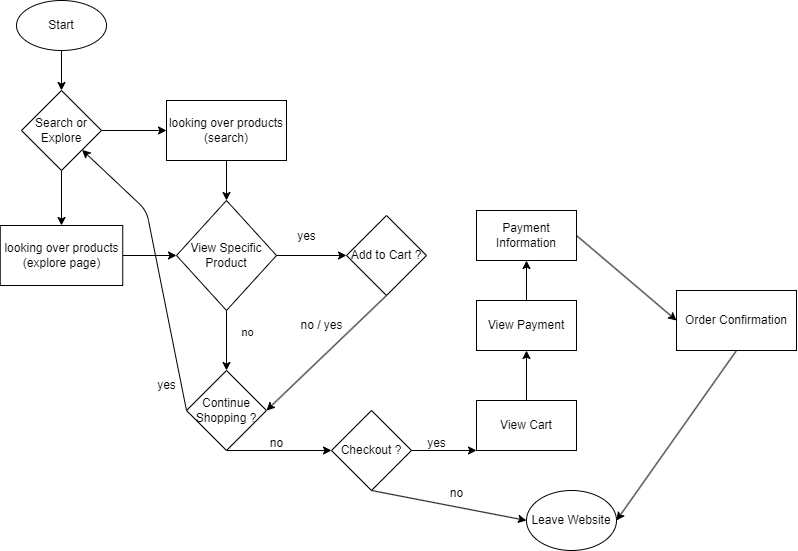

The diagram above was exported from draw.io. Its source (the exported page's mxGraphModel, read from the mxfile embedded in the PNG):
<mxGraphModel dx="1216" dy="787" grid="1" gridSize="10" guides="1" tooltips="1" connect="1" arrows="1" fold="1" page="1" pageScale="1" pageWidth="850" pageHeight="1100" math="0" shadow="0">
  <root>
    <mxCell id="0" />
    <mxCell id="1" parent="0" />
    <mxCell id="4" style="edgeStyle=none;html=1;exitX=0.5;exitY=1;exitDx=0;exitDy=0;entryX=0.5;entryY=0;entryDx=0;entryDy=0;" edge="1" parent="1" source="2" target="3">
      <mxGeometry relative="1" as="geometry" />
    </mxCell>
    <mxCell id="2" value="Start" style="ellipse;whiteSpace=wrap;html=1;" vertex="1" parent="1">
      <mxGeometry x="30" y="30" width="90" height="50" as="geometry" />
    </mxCell>
    <mxCell id="7" style="edgeStyle=none;html=1;exitX=1;exitY=0.5;exitDx=0;exitDy=0;entryX=0;entryY=0.5;entryDx=0;entryDy=0;" edge="1" parent="1" source="3" target="5">
      <mxGeometry relative="1" as="geometry" />
    </mxCell>
    <mxCell id="8" style="edgeStyle=none;html=1;exitX=0.5;exitY=1;exitDx=0;exitDy=0;" edge="1" parent="1" source="3" target="6">
      <mxGeometry relative="1" as="geometry" />
    </mxCell>
    <mxCell id="3" value="Search or Explore" style="rhombus;whiteSpace=wrap;html=1;" vertex="1" parent="1">
      <mxGeometry x="35" y="120" width="80" height="80" as="geometry" />
    </mxCell>
    <mxCell id="11" style="edgeStyle=none;html=1;exitX=0.5;exitY=1;exitDx=0;exitDy=0;" edge="1" parent="1" source="5" target="9">
      <mxGeometry relative="1" as="geometry" />
    </mxCell>
    <mxCell id="5" value="looking over products (search)" style="rounded=0;whiteSpace=wrap;html=1;" vertex="1" parent="1">
      <mxGeometry x="180" y="130" width="120" height="60" as="geometry" />
    </mxCell>
    <mxCell id="10" style="edgeStyle=none;html=1;exitX=1;exitY=0.5;exitDx=0;exitDy=0;entryX=0;entryY=0.5;entryDx=0;entryDy=0;" edge="1" parent="1" source="6" target="9">
      <mxGeometry relative="1" as="geometry" />
    </mxCell>
    <mxCell id="6" value="looking over products (explore page)" style="rounded=0;whiteSpace=wrap;html=1;" vertex="1" parent="1">
      <mxGeometry x="13.75" y="255" width="122.5" height="60" as="geometry" />
    </mxCell>
    <mxCell id="12" style="edgeStyle=none;html=1;exitX=1;exitY=0.5;exitDx=0;exitDy=0;" edge="1" parent="1" source="9">
      <mxGeometry relative="1" as="geometry">
        <mxPoint x="360" y="285" as="targetPoint" />
      </mxGeometry>
    </mxCell>
    <mxCell id="13" style="edgeStyle=none;html=1;exitX=0.5;exitY=1;exitDx=0;exitDy=0;" edge="1" parent="1" source="9">
      <mxGeometry relative="1" as="geometry">
        <mxPoint x="240" y="400" as="targetPoint" />
      </mxGeometry>
    </mxCell>
    <mxCell id="15" value="no" style="edgeLabel;html=1;align=center;verticalAlign=middle;resizable=0;points=[];" vertex="1" connectable="0" parent="13">
      <mxGeometry x="-0.3" y="5" relative="1" as="geometry">
        <mxPoint x="15" as="offset" />
      </mxGeometry>
    </mxCell>
    <mxCell id="9" value="View Specific Product" style="rhombus;whiteSpace=wrap;html=1;" vertex="1" parent="1">
      <mxGeometry x="190" y="230" width="100" height="110" as="geometry" />
    </mxCell>
    <mxCell id="14" value="yes&lt;div&gt;&lt;br&gt;&lt;/div&gt;" style="text;html=1;align=center;verticalAlign=middle;resizable=0;points=[];autosize=1;strokeColor=none;fillColor=none;" vertex="1" parent="1">
      <mxGeometry x="300" y="253" width="40" height="40" as="geometry" />
    </mxCell>
    <mxCell id="18" style="edgeStyle=none;html=1;exitX=0;exitY=0.5;exitDx=0;exitDy=0;" edge="1" parent="1" source="16" target="3">
      <mxGeometry relative="1" as="geometry">
        <Array as="points">
          <mxPoint x="160" y="240" />
        </Array>
      </mxGeometry>
    </mxCell>
    <mxCell id="23" style="edgeStyle=none;html=1;exitX=0.5;exitY=1;exitDx=0;exitDy=0;entryX=0;entryY=0.5;entryDx=0;entryDy=0;" edge="1" parent="1" source="16" target="22">
      <mxGeometry relative="1" as="geometry">
        <mxPoint x="330" y="520" as="targetPoint" />
      </mxGeometry>
    </mxCell>
    <mxCell id="16" value="Continue Shopping ?" style="rhombus;whiteSpace=wrap;html=1;" vertex="1" parent="1">
      <mxGeometry x="200" y="400" width="80" height="80" as="geometry" />
    </mxCell>
    <mxCell id="20" style="edgeStyle=none;html=1;exitX=0.5;exitY=1;exitDx=0;exitDy=0;entryX=1;entryY=0.5;entryDx=0;entryDy=0;" edge="1" parent="1" source="17" target="16">
      <mxGeometry relative="1" as="geometry" />
    </mxCell>
    <mxCell id="17" value="Add to Cart ?" style="rhombus;whiteSpace=wrap;html=1;" vertex="1" parent="1">
      <mxGeometry x="360" y="245" width="80" height="80" as="geometry" />
    </mxCell>
    <mxCell id="19" value="yes" style="text;html=1;align=center;verticalAlign=middle;resizable=0;points=[];autosize=1;strokeColor=none;fillColor=none;" vertex="1" parent="1">
      <mxGeometry x="160" y="400" width="40" height="30" as="geometry" />
    </mxCell>
    <mxCell id="21" value="no / yes" style="text;html=1;align=center;verticalAlign=middle;resizable=0;points=[];autosize=1;strokeColor=none;fillColor=none;" vertex="1" parent="1">
      <mxGeometry x="300" y="340" width="70" height="30" as="geometry" />
    </mxCell>
    <mxCell id="25" style="edgeStyle=none;html=1;exitX=0.5;exitY=1;exitDx=0;exitDy=0;entryX=0;entryY=0.5;entryDx=0;entryDy=0;" edge="1" parent="1" source="22" target="24">
      <mxGeometry relative="1" as="geometry" />
    </mxCell>
    <mxCell id="29" style="edgeStyle=none;html=1;exitX=1;exitY=0.5;exitDx=0;exitDy=0;entryX=0;entryY=1;entryDx=0;entryDy=0;" edge="1" parent="1" source="22" target="28">
      <mxGeometry relative="1" as="geometry" />
    </mxCell>
    <mxCell id="22" value="Checkout ?" style="rhombus;whiteSpace=wrap;html=1;" vertex="1" parent="1">
      <mxGeometry x="345" y="440" width="80" height="80" as="geometry" />
    </mxCell>
    <mxCell id="24" value="Leave Website" style="ellipse;whiteSpace=wrap;html=1;" vertex="1" parent="1">
      <mxGeometry x="540" y="520" width="90" height="60" as="geometry" />
    </mxCell>
    <mxCell id="26" value="no" style="text;html=1;align=center;verticalAlign=middle;resizable=0;points=[];autosize=1;strokeColor=none;fillColor=none;" vertex="1" parent="1">
      <mxGeometry x="270" y="458" width="40" height="30" as="geometry" />
    </mxCell>
    <mxCell id="27" value="no" style="text;html=1;align=center;verticalAlign=middle;resizable=0;points=[];autosize=1;strokeColor=none;fillColor=none;" vertex="1" parent="1">
      <mxGeometry x="450" y="508" width="40" height="30" as="geometry" />
    </mxCell>
    <mxCell id="32" style="edgeStyle=none;html=1;exitX=0.5;exitY=0;exitDx=0;exitDy=0;" edge="1" parent="1" source="28" target="31">
      <mxGeometry relative="1" as="geometry" />
    </mxCell>
    <mxCell id="28" value="View Cart" style="rounded=0;whiteSpace=wrap;html=1;" vertex="1" parent="1">
      <mxGeometry x="490" y="430" width="100" height="50" as="geometry" />
    </mxCell>
    <mxCell id="30" value="yes" style="text;html=1;align=center;verticalAlign=middle;resizable=0;points=[];autosize=1;strokeColor=none;fillColor=none;" vertex="1" parent="1">
      <mxGeometry x="430" y="458" width="40" height="30" as="geometry" />
    </mxCell>
    <mxCell id="34" style="edgeStyle=none;html=1;exitX=0.5;exitY=0;exitDx=0;exitDy=0;entryX=0.5;entryY=1;entryDx=0;entryDy=0;" edge="1" parent="1" source="31" target="33">
      <mxGeometry relative="1" as="geometry" />
    </mxCell>
    <mxCell id="31" value="View Payment" style="rounded=0;whiteSpace=wrap;html=1;" vertex="1" parent="1">
      <mxGeometry x="490" y="330" width="100" height="50" as="geometry" />
    </mxCell>
    <mxCell id="36" style="edgeStyle=none;html=1;exitX=1;exitY=0.5;exitDx=0;exitDy=0;entryX=0;entryY=0.5;entryDx=0;entryDy=0;" edge="1" parent="1" source="33" target="35">
      <mxGeometry relative="1" as="geometry" />
    </mxCell>
    <mxCell id="33" value="Payment Information" style="rounded=0;whiteSpace=wrap;html=1;" vertex="1" parent="1">
      <mxGeometry x="490" y="240" width="100" height="50" as="geometry" />
    </mxCell>
    <mxCell id="37" style="edgeStyle=none;html=1;exitX=0.5;exitY=1;exitDx=0;exitDy=0;entryX=1;entryY=0.5;entryDx=0;entryDy=0;" edge="1" parent="1" source="35" target="24">
      <mxGeometry relative="1" as="geometry" />
    </mxCell>
    <mxCell id="35" value="Order Confirmation" style="rounded=0;whiteSpace=wrap;html=1;" vertex="1" parent="1">
      <mxGeometry x="690" y="320" width="120" height="60" as="geometry" />
    </mxCell>
  </root>
</mxGraphModel>